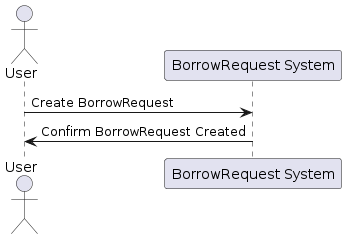

The diagram above was rendered by PlantUML. Its source (embedded in the PNG):
@startuml
actor User
participant "BorrowRequest System" as BorrowRequest

User -> BorrowRequest: Create BorrowRequest
BorrowRequest -> User: Confirm BorrowRequest Created
@enduml